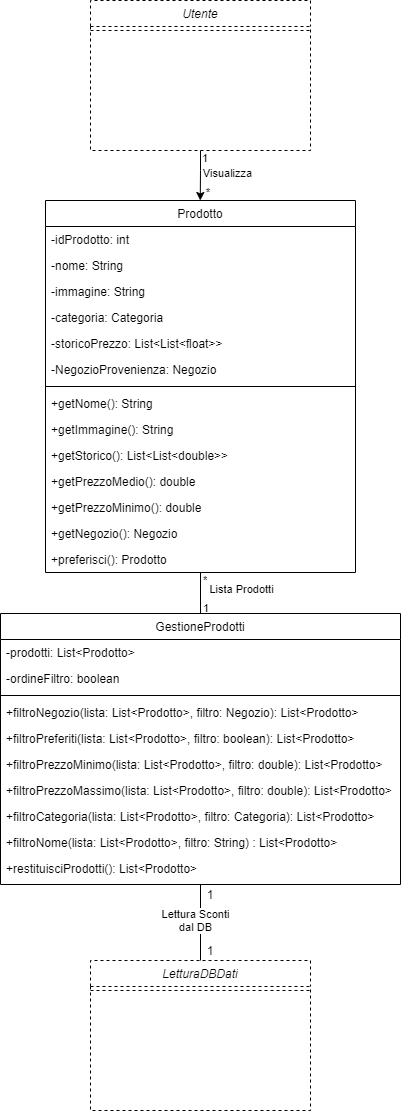

The diagram above was exported from draw.io. Its source (the exported page's mxGraphModel, read from the mxfile embedded in the PNG):
<mxGraphModel dx="3664" dy="1633" grid="1" gridSize="10" guides="1" tooltips="1" connect="1" arrows="1" fold="1" page="1" pageScale="1" pageWidth="1169" pageHeight="827" math="0" shadow="0">
  <root>
    <mxCell id="0" />
    <mxCell id="1" parent="0" />
    <mxCell id="HG3mYx-gKlURyib71wjE-33" value="Prodotto" style="swimlane;fontStyle=0;align=center;verticalAlign=top;childLayout=stackLayout;horizontal=1;startSize=26;horizontalStack=0;resizeParent=1;resizeLast=0;collapsible=1;marginBottom=0;rounded=0;shadow=0;strokeWidth=1;" parent="1" vertex="1">
      <mxGeometry x="-1245" y="-270" width="310" height="372" as="geometry">
        <mxRectangle x="-1070" y="-380" width="170" height="26" as="alternateBounds" />
      </mxGeometry>
    </mxCell>
    <mxCell id="Rma6oqX5GrpII8v5ND7h-1" value="-idProdotto: int" style="text;align=left;verticalAlign=top;spacingLeft=4;spacingRight=4;overflow=hidden;rotatable=0;points=[[0,0.5],[1,0.5]];portConstraint=eastwest;" parent="HG3mYx-gKlURyib71wjE-33" vertex="1">
      <mxGeometry y="26" width="310" height="26" as="geometry" />
    </mxCell>
    <mxCell id="HG3mYx-gKlURyib71wjE-34" value="-nome: String" style="text;align=left;verticalAlign=top;spacingLeft=4;spacingRight=4;overflow=hidden;rotatable=0;points=[[0,0.5],[1,0.5]];portConstraint=eastwest;" parent="HG3mYx-gKlURyib71wjE-33" vertex="1">
      <mxGeometry y="52" width="310" height="26" as="geometry" />
    </mxCell>
    <mxCell id="HG3mYx-gKlURyib71wjE-35" value="-immagine: String" style="text;align=left;verticalAlign=top;spacingLeft=4;spacingRight=4;overflow=hidden;rotatable=0;points=[[0,0.5],[1,0.5]];portConstraint=eastwest;" parent="HG3mYx-gKlURyib71wjE-33" vertex="1">
      <mxGeometry y="78" width="310" height="26" as="geometry" />
    </mxCell>
    <mxCell id="HG3mYx-gKlURyib71wjE-36" value="-categoria: Categoria" style="text;align=left;verticalAlign=top;spacingLeft=4;spacingRight=4;overflow=hidden;rotatable=0;points=[[0,0.5],[1,0.5]];portConstraint=eastwest;" parent="HG3mYx-gKlURyib71wjE-33" vertex="1">
      <mxGeometry y="104" width="310" height="26" as="geometry" />
    </mxCell>
    <mxCell id="Rma6oqX5GrpII8v5ND7h-2" value="-storicoPrezzo: List&lt;List&lt;float&gt;&gt;" style="text;align=left;verticalAlign=top;spacingLeft=4;spacingRight=4;overflow=hidden;rotatable=0;points=[[0,0.5],[1,0.5]];portConstraint=eastwest;" parent="HG3mYx-gKlURyib71wjE-33" vertex="1">
      <mxGeometry y="130" width="310" height="26" as="geometry" />
    </mxCell>
    <mxCell id="HG3mYx-gKlURyib71wjE-37" value="-NegozioProvenienza: Negozio" style="text;align=left;verticalAlign=top;spacingLeft=4;spacingRight=4;overflow=hidden;rotatable=0;points=[[0,0.5],[1,0.5]];portConstraint=eastwest;" parent="HG3mYx-gKlURyib71wjE-33" vertex="1">
      <mxGeometry y="156" width="310" height="26" as="geometry" />
    </mxCell>
    <mxCell id="HG3mYx-gKlURyib71wjE-38" value="" style="line;html=1;strokeWidth=1;align=left;verticalAlign=middle;spacingTop=-1;spacingLeft=3;spacingRight=3;rotatable=0;labelPosition=right;points=[];portConstraint=eastwest;" parent="HG3mYx-gKlURyib71wjE-33" vertex="1">
      <mxGeometry y="182" width="310" height="8" as="geometry" />
    </mxCell>
    <mxCell id="HG3mYx-gKlURyib71wjE-39" value="+getNome(): String" style="text;align=left;verticalAlign=top;spacingLeft=4;spacingRight=4;overflow=hidden;rotatable=0;points=[[0,0.5],[1,0.5]];portConstraint=eastwest;" parent="HG3mYx-gKlURyib71wjE-33" vertex="1">
      <mxGeometry y="190" width="310" height="26" as="geometry" />
    </mxCell>
    <mxCell id="HG3mYx-gKlURyib71wjE-40" value="+getImmagine(): String" style="text;align=left;verticalAlign=top;spacingLeft=4;spacingRight=4;overflow=hidden;rotatable=0;points=[[0,0.5],[1,0.5]];portConstraint=eastwest;" parent="HG3mYx-gKlURyib71wjE-33" vertex="1">
      <mxGeometry y="216" width="310" height="26" as="geometry" />
    </mxCell>
    <mxCell id="HG3mYx-gKlURyib71wjE-41" value="+getStorico(): List&lt;List&lt;double&gt;&gt;" style="text;align=left;verticalAlign=top;spacingLeft=4;spacingRight=4;overflow=hidden;rotatable=0;points=[[0,0.5],[1,0.5]];portConstraint=eastwest;" parent="HG3mYx-gKlURyib71wjE-33" vertex="1">
      <mxGeometry y="242" width="310" height="26" as="geometry" />
    </mxCell>
    <mxCell id="HG3mYx-gKlURyib71wjE-42" value="+getPrezzoMedio(): double" style="text;align=left;verticalAlign=top;spacingLeft=4;spacingRight=4;overflow=hidden;rotatable=0;points=[[0,0.5],[1,0.5]];portConstraint=eastwest;" parent="HG3mYx-gKlURyib71wjE-33" vertex="1">
      <mxGeometry y="268" width="310" height="26" as="geometry" />
    </mxCell>
    <mxCell id="HG3mYx-gKlURyib71wjE-43" value="+getPrezzoMinimo(): double" style="text;align=left;verticalAlign=top;spacingLeft=4;spacingRight=4;overflow=hidden;rotatable=0;points=[[0,0.5],[1,0.5]];portConstraint=eastwest;" parent="HG3mYx-gKlURyib71wjE-33" vertex="1">
      <mxGeometry y="294" width="310" height="26" as="geometry" />
    </mxCell>
    <mxCell id="Rma6oqX5GrpII8v5ND7h-3" value="+getNegozio(): Negozio" style="text;align=left;verticalAlign=top;spacingLeft=4;spacingRight=4;overflow=hidden;rotatable=0;points=[[0,0.5],[1,0.5]];portConstraint=eastwest;" parent="HG3mYx-gKlURyib71wjE-33" vertex="1">
      <mxGeometry y="320" width="310" height="26" as="geometry" />
    </mxCell>
    <mxCell id="HG3mYx-gKlURyib71wjE-44" value="+preferisci(): Prodotto" style="text;align=left;verticalAlign=top;spacingLeft=4;spacingRight=4;overflow=hidden;rotatable=0;points=[[0,0.5],[1,0.5]];portConstraint=eastwest;" parent="HG3mYx-gKlURyib71wjE-33" vertex="1">
      <mxGeometry y="346" width="310" height="26" as="geometry" />
    </mxCell>
    <mxCell id="HG3mYx-gKlURyib71wjE-70" style="edgeStyle=orthogonalEdgeStyle;rounded=0;orthogonalLoop=1;jettySize=auto;html=1;exitX=0.5;exitY=0;exitDx=0;exitDy=0;entryX=0.5;entryY=1;entryDx=0;entryDy=0;endArrow=none;endFill=0;startArrow=none;startFill=0;" parent="1" source="HG3mYx-gKlURyib71wjE-71" target="HG3mYx-gKlURyib71wjE-33" edge="1">
      <mxGeometry relative="1" as="geometry" />
    </mxCell>
    <mxCell id="HG3mYx-gKlURyib71wjE-71" value="GestioneProdotti" style="swimlane;fontStyle=0;align=center;verticalAlign=top;childLayout=stackLayout;horizontal=1;startSize=26;horizontalStack=0;resizeParent=1;resizeLast=0;collapsible=1;marginBottom=0;rounded=0;shadow=0;strokeWidth=1;" parent="1" vertex="1">
      <mxGeometry x="-1290" y="143" width="400" height="271" as="geometry">
        <mxRectangle x="-1290" y="119" width="170" height="26" as="alternateBounds" />
      </mxGeometry>
    </mxCell>
    <mxCell id="HG3mYx-gKlURyib71wjE-72" value="-prodotti: List&lt;Prodotto&gt;" style="text;align=left;verticalAlign=top;spacingLeft=4;spacingRight=4;overflow=hidden;rotatable=0;points=[[0,0.5],[1,0.5]];portConstraint=eastwest;" parent="HG3mYx-gKlURyib71wjE-71" vertex="1">
      <mxGeometry y="26" width="400" height="26" as="geometry" />
    </mxCell>
    <mxCell id="HG3mYx-gKlURyib71wjE-73" value="-ordineFiltro: boolean" style="text;align=left;verticalAlign=top;spacingLeft=4;spacingRight=4;overflow=hidden;rotatable=0;points=[[0,0.5],[1,0.5]];portConstraint=eastwest;" parent="HG3mYx-gKlURyib71wjE-71" vertex="1">
      <mxGeometry y="52" width="400" height="26" as="geometry" />
    </mxCell>
    <mxCell id="HG3mYx-gKlURyib71wjE-74" value="" style="line;html=1;strokeWidth=1;align=left;verticalAlign=middle;spacingTop=-1;spacingLeft=3;spacingRight=3;rotatable=0;labelPosition=right;points=[];portConstraint=eastwest;" parent="HG3mYx-gKlURyib71wjE-71" vertex="1">
      <mxGeometry y="78" width="400" height="8" as="geometry" />
    </mxCell>
    <mxCell id="HG3mYx-gKlURyib71wjE-75" value="+filtroNegozio(lista: List&lt;Prodotto&gt;, filtro: Negozio): List&lt;Prodotto&gt;" style="text;align=left;verticalAlign=top;spacingLeft=4;spacingRight=4;overflow=hidden;rotatable=0;points=[[0,0.5],[1,0.5]];portConstraint=eastwest;" parent="HG3mYx-gKlURyib71wjE-71" vertex="1">
      <mxGeometry y="86" width="400" height="26" as="geometry" />
    </mxCell>
    <mxCell id="HG3mYx-gKlURyib71wjE-76" value="+filtroPreferiti(lista: List&lt;Prodotto&gt;, filtro: boolean): List&lt;Prodotto&gt;" style="text;align=left;verticalAlign=top;spacingLeft=4;spacingRight=4;overflow=hidden;rotatable=0;points=[[0,0.5],[1,0.5]];portConstraint=eastwest;" parent="HG3mYx-gKlURyib71wjE-71" vertex="1">
      <mxGeometry y="112" width="400" height="26" as="geometry" />
    </mxCell>
    <mxCell id="HG3mYx-gKlURyib71wjE-77" value="+filtroPrezzoMinimo(lista: List&lt;Prodotto&gt;, filtro: double): List&lt;Prodotto&gt;" style="text;align=left;verticalAlign=top;spacingLeft=4;spacingRight=4;overflow=hidden;rotatable=0;points=[[0,0.5],[1,0.5]];portConstraint=eastwest;" parent="HG3mYx-gKlURyib71wjE-71" vertex="1">
      <mxGeometry y="138" width="400" height="26" as="geometry" />
    </mxCell>
    <mxCell id="HG3mYx-gKlURyib71wjE-78" value="+filtroPrezzoMassimo(lista: List&lt;Prodotto&gt;, filtro: double): List&lt;Prodotto&gt;" style="text;align=left;verticalAlign=top;spacingLeft=4;spacingRight=4;overflow=hidden;rotatable=0;points=[[0,0.5],[1,0.5]];portConstraint=eastwest;" parent="HG3mYx-gKlURyib71wjE-71" vertex="1">
      <mxGeometry y="164" width="400" height="26" as="geometry" />
    </mxCell>
    <mxCell id="HG3mYx-gKlURyib71wjE-79" value="+filtroCategoria(lista: List&lt;Prodotto&gt;, filtro: Categoria): List&lt;Prodotto&gt;" style="text;align=left;verticalAlign=top;spacingLeft=4;spacingRight=4;overflow=hidden;rotatable=0;points=[[0,0.5],[1,0.5]];portConstraint=eastwest;" parent="HG3mYx-gKlURyib71wjE-71" vertex="1">
      <mxGeometry y="190" width="400" height="26" as="geometry" />
    </mxCell>
    <mxCell id="HG3mYx-gKlURyib71wjE-80" value="+filtroNome(lista: List&lt;Prodotto&gt;, filtro: String) : List&lt;Prodotto&gt;" style="text;align=left;verticalAlign=top;spacingLeft=4;spacingRight=4;overflow=hidden;rotatable=0;points=[[0,0.5],[1,0.5]];portConstraint=eastwest;" parent="HG3mYx-gKlURyib71wjE-71" vertex="1">
      <mxGeometry y="216" width="400" height="26" as="geometry" />
    </mxCell>
    <mxCell id="HG3mYx-gKlURyib71wjE-81" value="+restituisciProdotti(): List&lt;Prodotto&gt;" style="text;align=left;verticalAlign=top;spacingLeft=4;spacingRight=4;overflow=hidden;rotatable=0;points=[[0,0.5],[1,0.5]];portConstraint=eastwest;" parent="HG3mYx-gKlURyib71wjE-71" vertex="1">
      <mxGeometry y="242" width="400" height="26" as="geometry" />
    </mxCell>
    <mxCell id="HG3mYx-gKlURyib71wjE-269" value="LetturaDBDati" style="swimlane;fontStyle=2;align=center;verticalAlign=top;childLayout=stackLayout;horizontal=1;startSize=26;horizontalStack=0;resizeParent=1;resizeLast=0;collapsible=1;marginBottom=0;rounded=0;shadow=0;strokeWidth=1;dashed=1;" parent="1" vertex="1">
      <mxGeometry x="-1200" y="490" width="220" height="150" as="geometry">
        <mxRectangle x="-1170" y="490" width="160" height="26" as="alternateBounds" />
      </mxGeometry>
    </mxCell>
    <mxCell id="HG3mYx-gKlURyib71wjE-270" value="" style="line;html=1;strokeWidth=1;align=left;verticalAlign=middle;spacingTop=-1;spacingLeft=3;spacingRight=3;rotatable=0;labelPosition=right;points=[];portConstraint=eastwest;dashed=1;" parent="HG3mYx-gKlURyib71wjE-269" vertex="1">
      <mxGeometry y="26" width="220" height="8" as="geometry" />
    </mxCell>
    <mxCell id="HG3mYx-gKlURyib71wjE-300" value="Lista Prodotti" style="edgeLabel;resizable=0;html=1;align=center;verticalAlign=middle;" parent="1" connectable="0" vertex="1">
      <mxGeometry x="-1060" y="119.99571428571423" as="geometry">
        <mxPoint x="10" y="-1" as="offset" />
      </mxGeometry>
    </mxCell>
    <mxCell id="HG3mYx-gKlURyib71wjE-301" value="*" style="edgeLabel;resizable=0;html=1;align=left;verticalAlign=bottom;" parent="1" connectable="0" vertex="1">
      <mxGeometry x="-840" y="-8" as="geometry">
        <mxPoint x="-249" y="126" as="offset" />
      </mxGeometry>
    </mxCell>
    <mxCell id="HG3mYx-gKlURyib71wjE-302" value="1" style="edgeLabel;resizable=0;html=1;align=left;verticalAlign=bottom;labelBackgroundColor=none;" parent="1" connectable="0" vertex="1">
      <mxGeometry x="-840" y="20" as="geometry">
        <mxPoint x="-249" y="126" as="offset" />
      </mxGeometry>
    </mxCell>
    <mxCell id="HG3mYx-gKlURyib71wjE-303" style="edgeStyle=orthogonalEdgeStyle;rounded=0;orthogonalLoop=1;jettySize=auto;html=1;startArrow=none;startFill=0;endArrow=none;endFill=0;entryX=0.5;entryY=1;entryDx=0;entryDy=0;exitX=0.5;exitY=0;exitDx=0;exitDy=0;" parent="1" source="HG3mYx-gKlURyib71wjE-269" target="HG3mYx-gKlURyib71wjE-71" edge="1">
      <mxGeometry relative="1" as="geometry">
        <mxPoint x="-1090" y="440" as="sourcePoint" />
        <mxPoint x="-950" y="290" as="targetPoint" />
        <Array as="points" />
      </mxGeometry>
    </mxCell>
    <mxCell id="HG3mYx-gKlURyib71wjE-304" value="Lettura Sconti&lt;br&gt;dal DB" style="edgeLabel;resizable=0;html=1;align=center;verticalAlign=middle;" parent="1" connectable="0" vertex="1">
      <mxGeometry x="-1050.0000007812464" y="-140.0003124985351" as="geometry">
        <mxPoint x="-45" y="590" as="offset" />
      </mxGeometry>
    </mxCell>
    <mxCell id="HG3mYx-gKlURyib71wjE-305" value="1" style="text;html=1;strokeColor=none;fillColor=none;align=center;verticalAlign=middle;whiteSpace=wrap;rounded=0;" parent="1" vertex="1">
      <mxGeometry x="-1100" y="470" width="40" height="20" as="geometry" />
    </mxCell>
    <mxCell id="HG3mYx-gKlURyib71wjE-306" value="" style="endArrow=classic;html=1;entryX=0.5;entryY=0;entryDx=0;entryDy=0;edgeStyle=orthogonalEdgeStyle;rounded=0;exitX=0.5;exitY=1;exitDx=0;exitDy=0;" parent="1" source="Rma6oqX5GrpII8v5ND7h-4" edge="1">
      <mxGeometry relative="1" as="geometry">
        <mxPoint x="-1122.5" y="-400" as="sourcePoint" />
        <mxPoint x="-1090.2400000000005" y="-270" as="targetPoint" />
        <Array as="points">
          <mxPoint x="-1090" y="-300" />
        </Array>
      </mxGeometry>
    </mxCell>
    <mxCell id="HG3mYx-gKlURyib71wjE-307" value="Visualizza" style="edgeLabel;resizable=0;html=1;align=center;verticalAlign=middle;" parent="HG3mYx-gKlURyib71wjE-306" connectable="0" vertex="1">
      <mxGeometry relative="1" as="geometry">
        <mxPoint x="27" y="-2" as="offset" />
      </mxGeometry>
    </mxCell>
    <mxCell id="HG3mYx-gKlURyib71wjE-308" value="1" style="edgeLabel;resizable=0;html=1;align=left;verticalAlign=bottom;" parent="HG3mYx-gKlURyib71wjE-306" connectable="0" vertex="1">
      <mxGeometry x="-1" relative="1" as="geometry">
        <mxPoint y="16" as="offset" />
      </mxGeometry>
    </mxCell>
    <mxCell id="HG3mYx-gKlURyib71wjE-309" value="*" style="edgeLabel;resizable=0;html=1;align=right;verticalAlign=bottom;labelBackgroundColor=none;" parent="HG3mYx-gKlURyib71wjE-306" connectable="0" vertex="1">
      <mxGeometry x="1" relative="1" as="geometry">
        <mxPoint x="10" as="offset" />
      </mxGeometry>
    </mxCell>
    <mxCell id="HG3mYx-gKlURyib71wjE-352" value="1" style="text;html=1;strokeColor=none;fillColor=none;align=center;verticalAlign=middle;whiteSpace=wrap;rounded=0;" parent="1" vertex="1">
      <mxGeometry x="-1100" y="414" width="40" height="20" as="geometry" />
    </mxCell>
    <mxCell id="Rma6oqX5GrpII8v5ND7h-4" value="Utente" style="swimlane;fontStyle=2;align=center;verticalAlign=top;childLayout=stackLayout;horizontal=1;startSize=26;horizontalStack=0;resizeParent=1;resizeLast=0;collapsible=1;marginBottom=0;rounded=0;shadow=0;strokeWidth=1;dashed=1;" parent="1" vertex="1">
      <mxGeometry x="-1200" y="-470" width="220" height="150" as="geometry">
        <mxRectangle x="-1170" y="490" width="160" height="26" as="alternateBounds" />
      </mxGeometry>
    </mxCell>
    <mxCell id="Rma6oqX5GrpII8v5ND7h-5" value="" style="line;html=1;strokeWidth=1;align=left;verticalAlign=middle;spacingTop=-1;spacingLeft=3;spacingRight=3;rotatable=0;labelPosition=right;points=[];portConstraint=eastwest;dashed=1;" parent="Rma6oqX5GrpII8v5ND7h-4" vertex="1">
      <mxGeometry y="26" width="220" height="8" as="geometry" />
    </mxCell>
  </root>
</mxGraphModel>